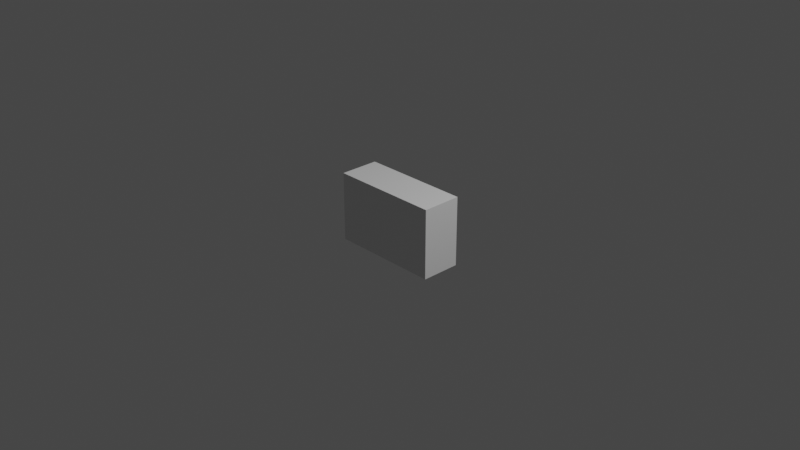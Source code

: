 # Source: Chest.blend  (saved by Blender 2.93.20; exported with 4.5.12 LTS)
import bpy
from mathutils import Matrix  # noqa: F401  (used for matrix-valued properties, if any)

bpy.ops.wm.read_factory_settings(use_empty=True)
scene = bpy.context.scene
scene.name = 'Scene'

# ---- collections
col_collection = bpy.data.collections.new('Collection'); scene.collection.children.link(col_collection)

# ---- materials (node trees are filled in below, after node groups)
mat_material = bpy.data.materials.new('Material')
mat_material.alpha_threshold = 0.0
mat_material.line_color = (0.0, 0.0, 0.0, 1.0)

# ---- material node trees
mat_material.use_nodes = True; mat_material.node_tree.nodes.clear()
_N = mat_material.node_tree.nodes; _L = mat_material.node_tree.links
n0 = _N.new('ShaderNodeOutputMaterial'); n0.name = 'Material Output'; n0.location = (300, 300)
n1 = _N.new('ShaderNodeBsdfPrincipled'); n1.name = 'Principled BSDF'; n1.location = (10, 300)
n1.distribution = 'GGX'
n1.subsurface_method = 'BURLEY'
n1.inputs[2].default_value = 0.4
n1.inputs[3].default_value = 1.45
n1.inputs[27].default_value = (0.0, 0.0, 0.0, 1.0)
n1.inputs[28].default_value = 1.0
_L.new(n1.outputs[0], n0.inputs[0])
n0.is_active_output = True

# ---- world
world_world = bpy.data.worlds.new('World'); scene.world = world_world
world_world.use_nodes = True; world_world.node_tree.nodes.clear()
_N = world_world.node_tree.nodes; _L = world_world.node_tree.links
n0 = _N.new('ShaderNodeOutputWorld'); n0.name = 'World Output'; n0.location = (300, 300)
n1 = _N.new('ShaderNodeBackground'); n1.name = 'Background'; n1.location = (10, 300)
n1.inputs[0].default_value = (0.05088, 0.05088, 0.05088, 1.0)
_L.new(n1.outputs[0], n0.inputs[0])
n0.is_active_output = True
world_world.color = (0.05088, 0.05088, 0.05088)
world_world.use_sun_shadow = False
world_world.sun_shadow_jitter_overblur = 0.0

# ---- cameras
cam_camera = bpy.data.cameras.new('Camera')
cam_camera.clip_end = 100.0
cam_camera.ortho_scale = 7.314

# ---- lights
light_light = bpy.data.lights.new('Light', 'POINT')
light_light.transmission_factor = 0.0
light_light.energy = 1000.0
light_light.shadow_soft_size = 0.1
light_light.shadow_maximum_resolution = 0.006
light_light.use_absolute_resolution = True

# ---- meshes
me_cube = bpy.data.meshes.new('Cube')
me_cube.from_pydata([(0.6, 0.215, 0.3775), (0.6, 0.215, -0.3775), (0.6, -0.215, 0.3775), (0.6, -0.215, -0.3775), (-0.6, 0.215, 0.3775), (-0.6, 0.215, -0.3775), (-0.6, -0.215, 0.3775), (-0.6, -0.215, -0.3775), (0.6, 0.215, 0.3475), (0.6, 0.215, 0.1574), (0.6, 0.215, 0.1374), (0.6, 0.215, -0.06225), (0.6, 0.215, -0.08221), (0.6, 0.215, -0.3423), (-0.6, -0.215, -0.3423), (-0.6, -0.215, -0.08221), (-0.6, -0.215, -0.06225), (-0.6, -0.215, 0.1374), (-0.6, -0.215, 0.1574), (-0.6, -0.215, 0.3475), (0.6, -0.215, 0.3475), (0.6, -0.215, 0.1574), (0.6, -0.215, 0.1374), (0.6, -0.215, -0.06225), (0.6, -0.215, -0.08221), (0.6, -0.215, -0.3423), (-0.6, 0.215, 0.3475), (-0.6, 0.215, 0.1574), (-0.6, 0.215, 0.1374), (-0.6, 0.215, -0.06225), (-0.6, 0.215, -0.08221), (-0.6, 0.215, -0.3423)], [], [(0, 4, 6, 2), (20, 2, 6, 19), (19, 6, 4, 26), (5, 1, 3, 7), (8, 0, 2, 20), (26, 4, 0, 8), (5, 31, 13, 1), (31, 30, 12, 13), (30, 29, 11, 12), (29, 28, 10, 11), (28, 27, 9, 10), (27, 26, 8, 9), (1, 13, 25, 3), (13, 12, 24, 25), (12, 11, 23, 24), (11, 10, 22, 23), (10, 9, 21, 22), (9, 8, 20, 21), (7, 14, 31, 5), (14, 15, 30, 31), (15, 16, 29, 30), (16, 17, 28, 29), (17, 18, 27, 28), (18, 19, 26, 27), (3, 25, 14, 7), (25, 24, 15, 14), (24, 23, 16, 15), (23, 22, 17, 16), (22, 21, 18, 17), (21, 20, 19, 18)])
_uv = me_cube.uv_layers.new(name='UVMap')
_uv.uv.foreach_set('vector', [0.625, 0.5, 0.875, 0.5, 0.875, 0.75, 0.625, 0.75, 0.6012, 0.75, 0.625, 0.75, 0.625, 1.0, 0.6012, 1.0, 0.6012, 0.0, 0.625, 0.0, 0.625, 0.25, 0.6012, 0.25, 0.125, 0.5, 0.375, 0.5, 0.375, 0.75, 0.125, 0.75, 0.6012, 0.5, 0.625, 0.5, 0.625, 0.75, 0.6012, 0.75, 0.6012, 0.25, 0.625, 0.25, 0.625, 0.5, 0.6012, 0.5, 0.375, 0.25, 0.4227, 0.25, 0.4227, 0.5, 0.375, 0.5, 0.4227, 0.25, 0.4584, 0.25, 0.4584, 0.5, 0.4227, 0.5, 0.4584, 0.25, 0.4941, 0.25, 0.4941, 0.5, 0.4584, 0.5, 0.4941, 0.25, 0.5298, 0.25, 0.5298, 0.5, 0.4941, 0.5, 0.5298, 0.25, 0.5655, 0.25, 0.5655, 0.5, 0.5298, 0.5, 0.5655, 0.25, 0.6012, 0.25, 0.6012, 0.5, 0.5655, 0.5, 0.375, 0.5, 0.4227, 0.5, 0.4227, 0.75, 0.375, 0.75, 0.4227, 0.5, 0.4584, 0.5, 0.4584, 0.75, 0.4227, 0.75, 0.4584, 0.5, 0.4941, 0.5, 0.4941, 0.75, 0.4584, 0.75, 0.4941, 0.5, 0.5298, 0.5, 0.5298, 0.75, 0.4941, 0.75, 0.5298, 0.5, 0.5655, 0.5, 0.5655, 0.75, 0.5298, 0.75, 0.5655, 0.5, 0.6012, 0.5, 0.6012, 0.75, 0.5655, 0.75, 0.375, 0.0, 0.4227, 0.0, 0.4227, 0.25, 0.375, 0.25, 0.4227, 0.0, 0.4584, 0.0, 0.4584, 0.25, 0.4227, 0.25, 0.4584, 0.0, 0.4941, 0.0, 0.4941, 0.25, 0.4584, 0.25, 0.4941, 0.0, 0.5298, 0.0, 0.5298, 0.25, 0.4941, 0.25, 0.5298, 0.0, 0.5655, 0.0, 0.5655, 0.25, 0.5298, 0.25, 0.5655, 0.0, 0.6012, 0.0, 0.6012, 0.25, 0.5655, 0.25, 0.375, 0.75, 0.4227, 0.75, 0.4227, 1.0, 0.375, 1.0, 0.4227, 0.75, 0.4584, 0.75, 0.4584, 1.0, 0.4227, 1.0, 0.4584, 0.75, 0.4941, 0.75, 0.4941, 1.0, 0.4584, 1.0, 0.4941, 0.75, 0.5298, 0.75, 0.5298, 1.0, 0.4941, 1.0, 0.5298, 0.75, 0.5655, 0.75, 0.5655, 1.0, 0.5298, 1.0, 0.5655, 0.75, 0.6012, 0.75, 0.6012, 1.0, 0.5655, 1.0])
me_cube.materials.append(mat_material)
me_cube.use_remesh_preserve_volume = False
me_cube.use_remesh_preserve_attributes = False
me_cube.use_mirror_vertex_groups = False
me_cube.update()

# ---- objects
ob_cube = bpy.data.objects.new('Cube', me_cube)
ob_light = bpy.data.objects.new('Light', light_light)
ob_camera = bpy.data.objects.new('Camera', cam_camera)

# ---- transforms, parenting, visibility, modifiers, constraints
ob_cube.location = (0.0, 0.0, 0.0)
ob_cube.lock_rotations_4d = False
ob_cube.empty_display_type = 'ARROWS'
ob_cube.lineart.crease_threshold = 0.0
ob_light.location = (4.076, 1.005, 5.904)
ob_light.rotation_euler = (0.6503, 0.05522, 1.866)
ob_light.lock_rotations_4d = False
ob_light.empty_display_type = 'ARROWS'
ob_light.color = (0.0, 0.0, 0.0, 0.0)
ob_light.lineart.crease_threshold = 0.0
ob_camera.location = (7.359, -6.926, 4.958)
ob_camera.rotation_euler = (1.109, 0.0, 0.8149)
ob_camera.lock_rotations_4d = False
ob_camera.empty_display_type = 'ARROWS'
ob_camera.color = (0.0, 0.0, 0.0, 0.0)
ob_camera.display_type = 'WIRE'
ob_camera.lineart.crease_threshold = 0.0

# ---- collection membership
col_collection.objects.link(ob_cube)
col_collection.objects.link(ob_light)
col_collection.objects.link(ob_camera)

# ---- scene / render settings (as saved in the file)
scene.camera = ob_camera
scene.frame_start = 1; scene.frame_end = 250; scene.frame_set(1)
scene.render.engine = 'CYCLES'
scene.cycles.use_denoising = False
scene.cycles.samples = 128
scene.cycles.sampling_pattern = 'TABULATED_SOBOL'
scene.cycles.use_adaptive_sampling = False
scene.cycles.use_light_tree = False
scene.view_settings.view_transform = 'Filmic'
bpy.context.view_layer.update()
